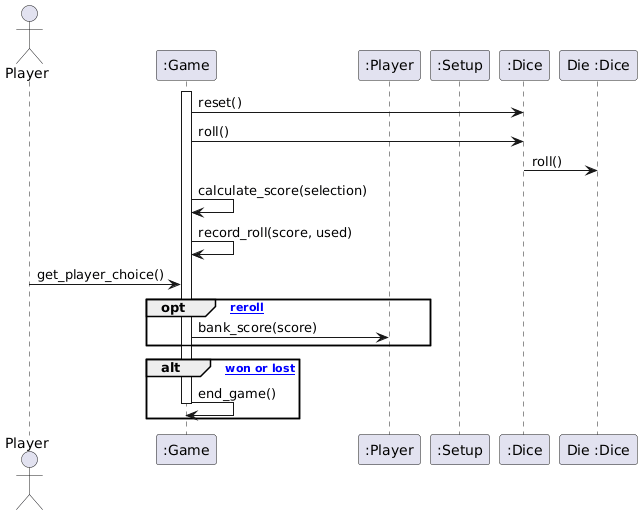

The diagram above was rendered by PlantUML. Its source (embedded in the PNG):
@startuml
actor Player
participant ":Game" as g
participant ":Player" as p
participant ":Setup" as s
participant ":Dice" as d
participant "Die :Dice" as d2

activate g
g -> d : reset()
g -> d : roll()
d -> d2 : roll()

g -> g : calculate_score(selection)
g -> g : record_roll(score, used)
Player -> g : get_player_choice()
opt [reroll]
g -> p : bank_score(score)
end

alt [game won or lost]
g -> g : end_game()
deactivate g

end
@enduml